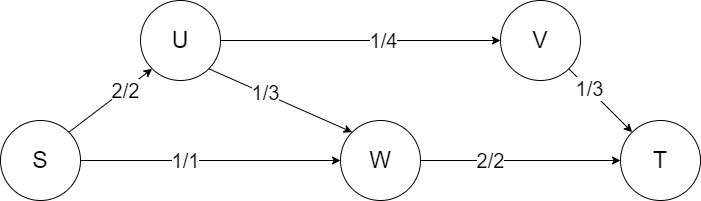

The diagram above was exported from draw.io. Its source (the exported page's mxGraphModel, read from the mxfile embedded in the PNG):
<mxGraphModel dx="1024" dy="592" grid="1" gridSize="10" guides="1" tooltips="1" connect="1" arrows="1" fold="1" page="1" pageScale="1" pageWidth="850" pageHeight="1100" math="0" shadow="0">
  <root>
    <mxCell id="0" />
    <mxCell id="1" parent="0" />
    <mxCell id="mgv-pPLWGR_LUKu_7Ece-4" value="&lt;font style=&quot;font-size: 23px&quot;&gt;S&lt;/font&gt;" style="ellipse;whiteSpace=wrap;html=1;aspect=fixed;" vertex="1" parent="1">
      <mxGeometry x="20" y="320" width="80" height="80" as="geometry" />
    </mxCell>
    <mxCell id="mgv-pPLWGR_LUKu_7Ece-6" value="&lt;font style=&quot;font-size: 23px&quot;&gt;U&lt;/font&gt;" style="ellipse;whiteSpace=wrap;html=1;aspect=fixed;" vertex="1" parent="1">
      <mxGeometry x="160" y="200" width="80" height="80" as="geometry" />
    </mxCell>
    <mxCell id="mgv-pPLWGR_LUKu_7Ece-7" value="&lt;font style=&quot;font-size: 23px&quot;&gt;V&lt;/font&gt;" style="ellipse;whiteSpace=wrap;html=1;aspect=fixed;" vertex="1" parent="1">
      <mxGeometry x="520" y="200" width="80" height="80" as="geometry" />
    </mxCell>
    <mxCell id="mgv-pPLWGR_LUKu_7Ece-8" value="&lt;font style=&quot;font-size: 23px&quot;&gt;W&lt;/font&gt;" style="ellipse;whiteSpace=wrap;html=1;aspect=fixed;" vertex="1" parent="1">
      <mxGeometry x="360" y="320" width="80" height="80" as="geometry" />
    </mxCell>
    <mxCell id="mgv-pPLWGR_LUKu_7Ece-9" value="&lt;font style=&quot;font-size: 23px&quot;&gt;T&lt;/font&gt;" style="ellipse;whiteSpace=wrap;html=1;aspect=fixed;" vertex="1" parent="1">
      <mxGeometry x="640" y="320" width="80" height="80" as="geometry" />
    </mxCell>
    <mxCell id="mgv-pPLWGR_LUKu_7Ece-10" value="" style="endArrow=classic;html=1;entryX=0;entryY=1;entryDx=0;entryDy=0;exitX=1;exitY=0;exitDx=0;exitDy=0;" edge="1" parent="1" source="mgv-pPLWGR_LUKu_7Ece-4" target="mgv-pPLWGR_LUKu_7Ece-6">
      <mxGeometry width="50" height="50" relative="1" as="geometry">
        <mxPoint x="20" y="470" as="sourcePoint" />
        <mxPoint x="70" y="420" as="targetPoint" />
      </mxGeometry>
    </mxCell>
    <mxCell id="mgv-pPLWGR_LUKu_7Ece-16" value="&lt;font style=&quot;font-size: 20px&quot;&gt;2/2&lt;/font&gt;" style="text;html=1;align=center;verticalAlign=middle;resizable=0;points=[];labelBackgroundColor=#ffffff;" vertex="1" connectable="0" parent="mgv-pPLWGR_LUKu_7Ece-10">
      <mxGeometry x="0.3472" y="-1" relative="1" as="geometry">
        <mxPoint x="-1" as="offset" />
      </mxGeometry>
    </mxCell>
    <mxCell id="mgv-pPLWGR_LUKu_7Ece-11" value="" style="endArrow=classic;html=1;entryX=0;entryY=0.5;entryDx=0;entryDy=0;exitX=1;exitY=0.5;exitDx=0;exitDy=0;" edge="1" parent="1" source="mgv-pPLWGR_LUKu_7Ece-4" target="mgv-pPLWGR_LUKu_7Ece-8">
      <mxGeometry width="50" height="50" relative="1" as="geometry">
        <mxPoint x="98.2842712474619" y="341.7157287525381" as="sourcePoint" />
        <mxPoint x="181.7157287525381" y="278.2842712474619" as="targetPoint" />
      </mxGeometry>
    </mxCell>
    <mxCell id="mgv-pPLWGR_LUKu_7Ece-20" value="&lt;font style=&quot;font-size: 20px&quot;&gt;1/1&lt;/font&gt;" style="text;html=1;align=center;verticalAlign=middle;resizable=0;points=[];labelBackgroundColor=#ffffff;" vertex="1" connectable="0" parent="mgv-pPLWGR_LUKu_7Ece-11">
      <mxGeometry x="-0.2015" y="1" relative="1" as="geometry">
        <mxPoint as="offset" />
      </mxGeometry>
    </mxCell>
    <mxCell id="mgv-pPLWGR_LUKu_7Ece-12" value="" style="endArrow=classic;html=1;entryX=0;entryY=0;entryDx=0;entryDy=0;exitX=1;exitY=1;exitDx=0;exitDy=0;" edge="1" parent="1" source="mgv-pPLWGR_LUKu_7Ece-6" target="mgv-pPLWGR_LUKu_7Ece-8">
      <mxGeometry width="50" height="50" relative="1" as="geometry">
        <mxPoint x="108.2842712474619" y="351.7157287525381" as="sourcePoint" />
        <mxPoint x="191.7157287525381" y="288.2842712474619" as="targetPoint" />
      </mxGeometry>
    </mxCell>
    <mxCell id="mgv-pPLWGR_LUKu_7Ece-21" value="&lt;font style=&quot;font-size: 20px&quot;&gt;1/3&lt;/font&gt;" style="text;html=1;align=center;verticalAlign=middle;resizable=0;points=[];labelBackgroundColor=#ffffff;" vertex="1" connectable="0" parent="mgv-pPLWGR_LUKu_7Ece-12">
      <mxGeometry x="-0.2281" relative="1" as="geometry">
        <mxPoint y="-1" as="offset" />
      </mxGeometry>
    </mxCell>
    <mxCell id="mgv-pPLWGR_LUKu_7Ece-13" value="" style="endArrow=classic;html=1;entryX=0;entryY=0.5;entryDx=0;entryDy=0;exitX=1;exitY=0.5;exitDx=0;exitDy=0;" edge="1" parent="1" source="mgv-pPLWGR_LUKu_7Ece-6" target="mgv-pPLWGR_LUKu_7Ece-7">
      <mxGeometry width="50" height="50" relative="1" as="geometry">
        <mxPoint x="340.00427124746193" y="243.4357287525381" as="sourcePoint" />
        <mxPoint x="423.4357287525381" y="180.0042712474619" as="targetPoint" />
      </mxGeometry>
    </mxCell>
    <mxCell id="mgv-pPLWGR_LUKu_7Ece-17" value="&lt;font style=&quot;font-size: 20px&quot;&gt;1/4&lt;br&gt;&lt;/font&gt;" style="text;html=1;align=center;verticalAlign=middle;resizable=0;points=[];labelBackgroundColor=#ffffff;" vertex="1" connectable="0" parent="mgv-pPLWGR_LUKu_7Ece-13">
      <mxGeometry x="0.1557" y="1" relative="1" as="geometry">
        <mxPoint as="offset" />
      </mxGeometry>
    </mxCell>
    <mxCell id="mgv-pPLWGR_LUKu_7Ece-14" value="" style="endArrow=classic;html=1;entryX=0;entryY=0;entryDx=0;entryDy=0;exitX=1;exitY=1;exitDx=0;exitDy=0;" edge="1" parent="1" source="mgv-pPLWGR_LUKu_7Ece-7" target="mgv-pPLWGR_LUKu_7Ece-9">
      <mxGeometry width="50" height="50" relative="1" as="geometry">
        <mxPoint x="128.2842712474619" y="371.7157287525381" as="sourcePoint" />
        <mxPoint x="211.7157287525381" y="308.2842712474619" as="targetPoint" />
      </mxGeometry>
    </mxCell>
    <mxCell id="mgv-pPLWGR_LUKu_7Ece-18" value="&lt;font style=&quot;font-size: 20px&quot;&gt;1/3&lt;/font&gt;" style="text;html=1;align=center;verticalAlign=middle;resizable=0;points=[];labelBackgroundColor=#ffffff;" vertex="1" connectable="0" parent="mgv-pPLWGR_LUKu_7Ece-14">
      <mxGeometry x="-0.3752" y="1" relative="1" as="geometry">
        <mxPoint as="offset" />
      </mxGeometry>
    </mxCell>
    <mxCell id="mgv-pPLWGR_LUKu_7Ece-15" value="" style="endArrow=classic;html=1;entryX=0;entryY=0.5;entryDx=0;entryDy=0;exitX=1;exitY=0.5;exitDx=0;exitDy=0;" edge="1" parent="1" source="mgv-pPLWGR_LUKu_7Ece-8" target="mgv-pPLWGR_LUKu_7Ece-9">
      <mxGeometry width="50" height="50" relative="1" as="geometry">
        <mxPoint x="138.2842712474619" y="381.7157287525381" as="sourcePoint" />
        <mxPoint x="221.7157287525381" y="318.2842712474619" as="targetPoint" />
      </mxGeometry>
    </mxCell>
    <mxCell id="mgv-pPLWGR_LUKu_7Ece-19" value="&lt;font style=&quot;font-size: 20px&quot;&gt;2/2&lt;/font&gt;" style="text;html=1;align=center;verticalAlign=middle;resizable=0;points=[];labelBackgroundColor=#ffffff;" vertex="1" connectable="0" parent="mgv-pPLWGR_LUKu_7Ece-15">
      <mxGeometry x="-0.312" y="1" relative="1" as="geometry">
        <mxPoint as="offset" />
      </mxGeometry>
    </mxCell>
  </root>
</mxGraphModel>